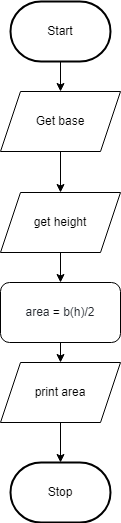

The diagram above was exported from draw.io. Its source (the exported page's mxGraphModel, read from the mxfile embedded in the PNG):
<mxGraphModel dx="1074" dy="1918" grid="1" gridSize="10" guides="1" tooltips="1" connect="1" arrows="1" fold="1" page="1" pageScale="1" pageWidth="827" pageHeight="1169" math="0" shadow="0">
  <root>
    <mxCell id="0" />
    <mxCell id="1" parent="0" />
    <mxCell id="243" style="edgeStyle=none;html=1;entryX=0.5;entryY=0;entryDx=0;entryDy=0;" parent="1" source="3" target="233" edge="1">
      <mxGeometry relative="1" as="geometry" />
    </mxCell>
    <mxCell id="3" value="Start" style="strokeWidth=2;html=1;shape=mxgraph.flowchart.terminator;whiteSpace=wrap;" parent="1" vertex="1">
      <mxGeometry x="364" y="-940" width="100" height="60" as="geometry" />
    </mxCell>
    <mxCell id="10" value="Stop" style="strokeWidth=2;html=1;shape=mxgraph.flowchart.terminator;whiteSpace=wrap;rounded=1;" parent="1" vertex="1">
      <mxGeometry x="364" y="-479" width="100" height="60" as="geometry" />
    </mxCell>
    <mxCell id="211" value="" style="edgeStyle=none;html=1;startArrow=none;" parent="1" source="212" target="10" edge="1">
      <mxGeometry relative="1" as="geometry" />
    </mxCell>
    <mxCell id="212" value="&lt;font style=&quot;font-size: 12px&quot;&gt;print area&lt;/font&gt;" style="shape=parallelogram;perimeter=parallelogramPerimeter;whiteSpace=wrap;html=1;fixedSize=1;fontSize=8;" parent="1" vertex="1">
      <mxGeometry x="354" y="-579" width="120" height="60" as="geometry" />
    </mxCell>
    <mxCell id="244" value="" style="edgeStyle=none;html=1;" edge="1" parent="1" source="233" target="242">
      <mxGeometry relative="1" as="geometry" />
    </mxCell>
    <mxCell id="233" value="Get base" style="shape=parallelogram;perimeter=parallelogramPerimeter;whiteSpace=wrap;html=1;fixedSize=1;" parent="1" vertex="1">
      <mxGeometry x="354" y="-850" width="120" height="60" as="geometry" />
    </mxCell>
    <mxCell id="240" value="" style="edgeStyle=none;html=1;" parent="1" source="236" target="212" edge="1">
      <mxGeometry relative="1" as="geometry" />
    </mxCell>
    <mxCell id="236" value="&lt;span class=&quot;pl-s1&quot; style=&quot;box-sizing: border-box ; color: rgb(36 , 41 , 47) ; font-family: , , &amp;#34;sf mono&amp;#34; , &amp;#34;menlo&amp;#34; , &amp;#34;consolas&amp;#34; , &amp;#34;liberation mono&amp;#34; , monospace ; background-color: rgb(255 , 255 , 255)&quot;&gt;&lt;span class=&quot;pl-token&quot; style=&quot;box-sizing: border-box&quot;&gt;area&lt;/span&gt;&lt;/span&gt;&lt;span style=&quot;color: rgb(36 , 41 , 47) ; font-family: , , &amp;#34;sf mono&amp;#34; , &amp;#34;menlo&amp;#34; , &amp;#34;consolas&amp;#34; , &amp;#34;liberation mono&amp;#34; , monospace ; background-color: rgb(255 , 255 , 255)&quot;&gt;&amp;nbsp;&lt;/span&gt;&lt;span class=&quot;pl-c1&quot; style=&quot;box-sizing: border-box ; font-family: , , &amp;#34;sf mono&amp;#34; , &amp;#34;menlo&amp;#34; , &amp;#34;consolas&amp;#34; , &amp;#34;liberation mono&amp;#34; , monospace ; background-color: rgb(255 , 255 , 255)&quot;&gt;=&lt;/span&gt;&lt;span style=&quot;color: rgb(36 , 41 , 47) ; font-family: , , &amp;#34;sf mono&amp;#34; , &amp;#34;menlo&amp;#34; , &amp;#34;consolas&amp;#34; , &amp;#34;liberation mono&amp;#34; , monospace ; background-color: rgb(255 , 255 , 255)&quot;&gt;&amp;nbsp;b(h)/2&lt;/span&gt;" style="rounded=1;whiteSpace=wrap;html=1;" parent="1" vertex="1">
      <mxGeometry x="354" y="-659" width="120" height="60" as="geometry" />
    </mxCell>
    <mxCell id="245" value="" style="edgeStyle=none;html=1;" edge="1" parent="1" source="242" target="236">
      <mxGeometry relative="1" as="geometry" />
    </mxCell>
    <mxCell id="242" value="get height" style="shape=parallelogram;perimeter=parallelogramPerimeter;whiteSpace=wrap;html=1;fixedSize=1;" parent="1" vertex="1">
      <mxGeometry x="354" y="-749" width="120" height="60" as="geometry" />
    </mxCell>
  </root>
</mxGraphModel>